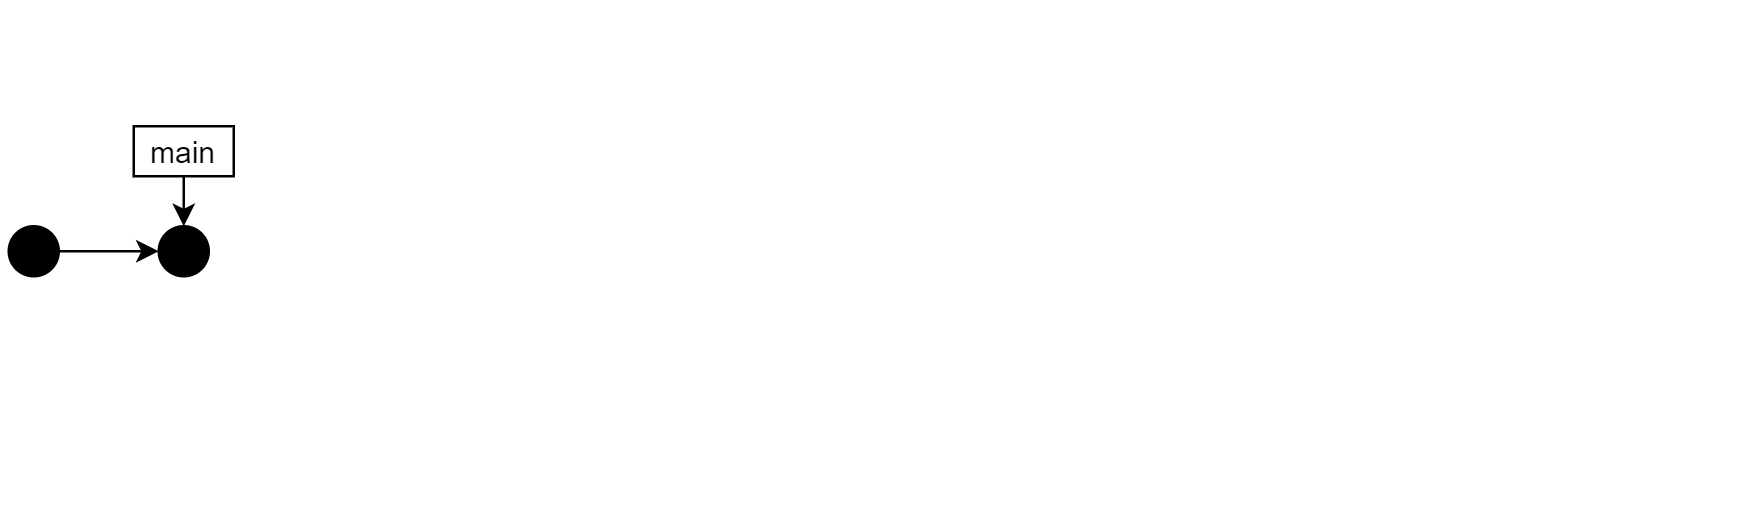

The diagram above was exported from draw.io. Its source (the exported page's mxGraphModel, read from the mxfile embedded in the PNG):
<mxGraphModel dx="808" dy="444" grid="1" gridSize="10" guides="1" tooltips="1" connect="1" arrows="1" fold="1" page="1" pageScale="1" pageWidth="827" pageHeight="1169" math="0" shadow="0">
  <root>
    <mxCell id="0" />
    <mxCell id="1" parent="0" />
    <mxCell id="Bh6e8orjp1ZfjaIvSB_W-115" value="" style="endArrow=none;html=1;fillColor=#FFFFFF;opacity=0;strokeColor=none;" edge="1" parent="1">
      <mxGeometry width="50" height="50" relative="1" as="geometry">
        <mxPoint x="3" y="210" as="sourcePoint" />
        <mxPoint x="3" as="targetPoint" />
      </mxGeometry>
    </mxCell>
    <mxCell id="Bh6e8orjp1ZfjaIvSB_W-1" value="" style="ellipse;whiteSpace=wrap;html=1;aspect=fixed;fillColor=#000000;" vertex="1" parent="1">
      <mxGeometry x="63" y="90" width="20" height="20" as="geometry" />
    </mxCell>
    <mxCell id="Bh6e8orjp1ZfjaIvSB_W-130" style="edgeStyle=orthogonalEdgeStyle;rounded=0;orthogonalLoop=1;jettySize=auto;html=1;exitX=0.5;exitY=1;exitDx=0;exitDy=0;entryX=0.5;entryY=0;entryDx=0;entryDy=0;fillColor=#000000;strokeColor=#000000;" edge="1" parent="1" source="Bh6e8orjp1ZfjaIvSB_W-12" target="Bh6e8orjp1ZfjaIvSB_W-1">
      <mxGeometry relative="1" as="geometry" />
    </mxCell>
    <mxCell id="Bh6e8orjp1ZfjaIvSB_W-12" value="main" style="rounded=0;whiteSpace=wrap;html=1;" vertex="1" parent="1">
      <mxGeometry x="53" y="50" width="40" height="20" as="geometry" />
    </mxCell>
    <mxCell id="Bh6e8orjp1ZfjaIvSB_W-38" style="edgeStyle=orthogonalEdgeStyle;rounded=0;orthogonalLoop=1;jettySize=auto;html=1;entryX=0;entryY=0.5;entryDx=0;entryDy=0;" edge="1" parent="1" source="Bh6e8orjp1ZfjaIvSB_W-37" target="Bh6e8orjp1ZfjaIvSB_W-1">
      <mxGeometry relative="1" as="geometry" />
    </mxCell>
    <mxCell id="Bh6e8orjp1ZfjaIvSB_W-37" value="" style="ellipse;whiteSpace=wrap;html=1;aspect=fixed;fillColor=#000000;" vertex="1" parent="1">
      <mxGeometry x="3" y="90" width="20" height="20" as="geometry" />
    </mxCell>
    <mxCell id="Bh6e8orjp1ZfjaIvSB_W-116" value="" style="endArrow=none;html=1;fillColor=#FFFFFF;opacity=0;strokeColor=none;" edge="1" parent="1">
      <mxGeometry width="50" height="50" relative="1" as="geometry">
        <mxPoint y="5" as="sourcePoint" />
        <mxPoint x="700" y="5" as="targetPoint" />
      </mxGeometry>
    </mxCell>
  </root>
</mxGraphModel>